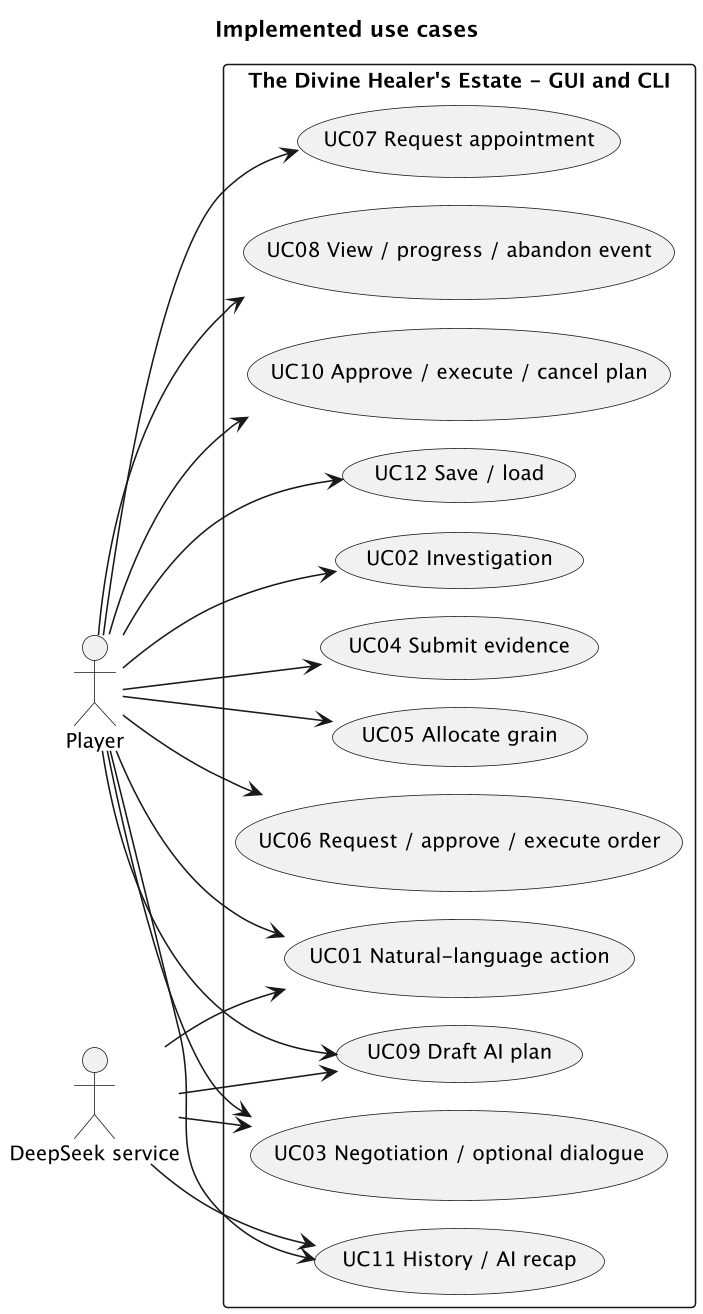

The diagram above was rendered by PlantUML. Its source (embedded in the PNG):
@startuml
!pragma layout smetana
skinparam backgroundColor white
skinparam shadowing false
skinparam defaultFontName SansSerif
skinparam defaultFontSize 13
skinparam classAttributeIconSize 0
skinparam linetype ortho
skinparam dpi 150

left to right direction
title Implemented use cases
actor Player
actor "DeepSeek service" as Model
rectangle "The Divine Healer's Estate - GUI and CLI" {
usecase "UC01 Natural-language action" as U1
usecase "UC02 Investigation" as U2
usecase "UC03 Negotiation / optional dialogue" as U3
usecase "UC04 Submit evidence" as U4
usecase "UC05 Allocate grain" as U5
usecase "UC06 Request / approve / execute order" as U6
usecase "UC07 Request appointment" as U7
usecase "UC08 View / progress / abandon event" as U8
usecase "UC09 Draft AI plan" as U9
usecase "UC10 Approve / execute / cancel plan" as U10
usecase "UC11 History / AI recap" as U11
usecase "UC12 Save / load" as U12
}
Player --> U1
Player --> U2
Player --> U3
Player --> U4
Player --> U5
Player --> U6
Player --> U7
Player --> U8
Player --> U9
Player --> U10
Player --> U11
Player --> U12
Model --> U1
Model --> U3
Model --> U9
Model --> U11

@enduml